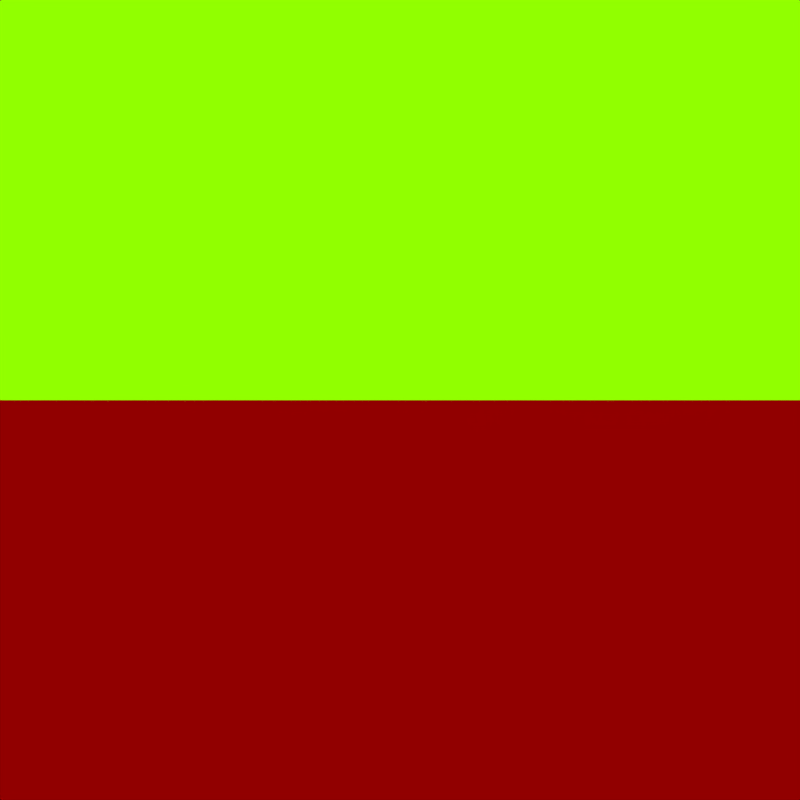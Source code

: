 # Source: image_alpha_channel_packed.blend  (saved by Blender 2.80.70; exported with 4.5.12 LTS)
import bpy
from mathutils import Matrix  # noqa: F401  (used for matrix-valued properties, if any)

bpy.ops.wm.read_factory_settings(use_empty=True)
scene = bpy.context.scene
scene.name = 'Scene'

# ---- collections
col_collection_1 = bpy.data.collections.new('Collection 1'); scene.collection.children.link(col_collection_1)

# ---- images (referenced by path relative to the original .blend; pixels are not part of the script)
import os
ASSET_DIR = os.environ.get("B2B_ASSET_DIR", "")  # directory of the original .blend (textures are referenced by path, not embedded)
HERE = os.path.dirname(os.path.abspath(__file__))  # packed textures are extracted next to this script under _unpacked/

def load_image(name, relpath, width, height, colorspace="sRGB"):
    """Load a texture the original file referenced (path relative to the .blend, or extracted next to this script)."""
    p = next((c for c in (os.path.join(HERE, relpath), os.path.join(ASSET_DIR, relpath)) if relpath and os.path.exists(c)), "")
    if p:
        img = bpy.data.images.load(p, check_existing=True)
        img.name = name
    else:  # same state as the original file: an image datablock whose file is absent (Cycles renders it pink)
        img = bpy.data.images.new(name, width, height)
        img.source = "FILE"
        img.filepath = "//" + (relpath or name)
    img.colorspace_settings.name = colorspace
    return img
img_candleglass_exr = load_image('CandleGlass.exr', 'textures/candle_glass.exr', 1024, 1024, 'Linear Rec.709')
img_candleglass_png = load_image('CandleGlass.png', 'textures/candle_glass.png', 1024, 1024, 'sRGB')

# ---- materials (node trees are filled in below, after node groups)
mat_material_001 = bpy.data.materials.new('Material.001')
mat_material_001.surface_render_method = 'BLENDED'
mat_material_001.blend_method = 'BLEND'
mat_material_001.diffuse_color = (0.1845, 0.1845, 0.1845, 1.0)
mat_material_001.roughness = 0.25
mat_material_002 = bpy.data.materials.new('Material.002')
mat_material_002.surface_render_method = 'BLENDED'
mat_material_002.blend_method = 'BLEND'
mat_material_002.diffuse_color = (0.1845, 0.1845, 0.1845, 1.0)
mat_material_002.roughness = 0.25
mat_material_004 = bpy.data.materials.new('Material.004')
mat_material_004.diffuse_color = (0.1845, 0.1845, 0.1845, 1.0)
mat_material_004.roughness = 0.25
mat_material_003 = bpy.data.materials.new('Material.003')
mat_material_003.diffuse_color = (0.1845, 0.1845, 0.1845, 1.0)
mat_material_003.roughness = 0.25

# ---- material node trees
mat_material_001.use_nodes = True; mat_material_001.node_tree.nodes.clear()
_N = mat_material_001.node_tree.nodes; _L = mat_material_001.node_tree.links
n0 = _N.new('ShaderNodeTexImage'); n0.name = 'Image Texture'; n0.location = (-441, 272)
n0.image = img_candleglass_exr
n1 = _N.new('ShaderNodeCombineColor'); n1.name = 'Combine RGB'; n1.location = (-103, 296)
n2 = _N.new('ShaderNodeEmission'); n2.name = 'Emission'; n2.location = (94, 333)
n3 = _N.new('ShaderNodeOutputMaterial'); n3.name = 'Material Output'; n3.location = (340, 353)
_L.new(n0.outputs[0], n1.inputs[0])
_L.new(n1.outputs[0], n2.inputs[0])
_L.new(n2.outputs[0], n3.inputs[0])
_L.new(n0.outputs[1], n1.inputs[1])
n3.is_active_output = True
mat_material_002.use_nodes = True; mat_material_002.node_tree.nodes.clear()
_N = mat_material_002.node_tree.nodes; _L = mat_material_002.node_tree.links
n0 = _N.new('ShaderNodeTexImage'); n0.name = 'Image Texture'; n0.location = (-441, 272)
n0.image = img_candleglass_png
n1 = _N.new('ShaderNodeCombineColor'); n1.name = 'Combine RGB'; n1.location = (-103, 296)
n2 = _N.new('ShaderNodeEmission'); n2.name = 'Emission'; n2.location = (94, 333)
n3 = _N.new('ShaderNodeOutputMaterial'); n3.name = 'Material Output'; n3.location = (340, 353)
_L.new(n0.outputs[0], n1.inputs[0])
_L.new(n1.outputs[0], n2.inputs[0])
_L.new(n2.outputs[0], n3.inputs[0])
_L.new(n0.outputs[1], n1.inputs[1])
n3.is_active_output = True
mat_material_004.use_nodes = True; mat_material_004.node_tree.nodes.clear()
_N = mat_material_004.node_tree.nodes; _L = mat_material_004.node_tree.links
n0 = _N.new('ShaderNodeTexImage'); n0.name = 'Image Texture'; n0.location = (-441, 272)
n0.image = img_candleglass_exr
n1 = _N.new('ShaderNodeCombineColor'); n1.name = 'Combine RGB'; n1.location = (-103, 296)
n2 = _N.new('ShaderNodeEmission'); n2.name = 'Emission'; n2.location = (94, 333)
n3 = _N.new('ShaderNodeOutputMaterial'); n3.name = 'Material Output'; n3.location = (340, 353)
_L.new(n0.outputs[0], n1.inputs[0])
_L.new(n1.outputs[0], n2.inputs[0])
_L.new(n2.outputs[0], n3.inputs[0])
n3.is_active_output = True
mat_material_003.use_nodes = True; mat_material_003.node_tree.nodes.clear()
_N = mat_material_003.node_tree.nodes; _L = mat_material_003.node_tree.links
n0 = _N.new('ShaderNodeTexImage'); n0.name = 'Image Texture'; n0.location = (-441, 272)
n0.image = img_candleglass_png
n1 = _N.new('ShaderNodeCombineColor'); n1.name = 'Combine RGB'; n1.location = (-103, 296)
n2 = _N.new('ShaderNodeEmission'); n2.name = 'Emission'; n2.location = (94, 333)
n3 = _N.new('ShaderNodeOutputMaterial'); n3.name = 'Material Output'; n3.location = (340, 353)
_L.new(n0.outputs[0], n1.inputs[0])
_L.new(n1.outputs[0], n2.inputs[0])
_L.new(n2.outputs[0], n3.inputs[0])
n3.is_active_output = True

# ---- world
world_world = bpy.data.worlds.new('World'); scene.world = world_world
world_world.use_nodes = True; world_world.node_tree.nodes.clear()
_N = world_world.node_tree.nodes; _L = world_world.node_tree.links
n0 = _N.new('ShaderNodeOutputWorld'); n0.name = 'World Output'; n0.location = (300, 300)
n1 = _N.new('ShaderNodeBackground'); n1.name = 'Background'; n1.location = (10, 300)
n2 = _N.new('ShaderNodeTexChecker'); n2.name = 'Checker Texture'; n2.location = (-180, 272)
n2.inputs[1].default_value = (0.07324, 0.07324, 0.07324, 1.0)
n2.inputs[2].default_value = (0.04446, 0.04446, 0.04446, 1.0)
n2.inputs[3].default_value = 30.0
n3 = _N.new('ShaderNodeTexCoord'); n3.name = 'Texture Coordinate'; n3.location = (-370, 356)
_L.new(n1.outputs[0], n0.inputs[0])
_L.new(n2.outputs[0], n1.inputs[0])
_L.new(n3.outputs[5], n2.inputs[0])
n0.is_active_output = True
world_world.use_sun_shadow = False
world_world.sun_shadow_jitter_overblur = 0.0

# ---- cameras
cam_camera = bpy.data.cameras.new('Camera')
cam_camera.clip_end = 100.0
cam_camera.lens = 35.0
cam_camera.sensor_width = 32.0
cam_camera.sensor_height = 18.0
cam_camera.ortho_scale = 7.314
cam_camera.dof.focus_distance = 0.0
cam_camera.dof.aperture_fstop = 5.6

# ---- meshes
me_plane = bpy.data.meshes.new('Plane')
me_plane.from_pydata([(-1.0, -1.0, 0.0), (1.0, -1.0, 0.0), (-1.0, 1.0, 0.0), (1.0, 1.0, 0.0)], [], [(0, 1, 3, 2)])
_uv = me_plane.uv_layers.new(name='UVMap')
_uv.uv.foreach_set('vector', [0.0, 0.0, 1.0, 0.0, 1.0, 1.0, 0.0, 1.0])
me_plane.materials.append(mat_material_001)
me_plane.use_remesh_preserve_volume = False
me_plane.use_remesh_preserve_attributes = False
me_plane.use_mirror_vertex_groups = False
me_plane.update()
me_plane_000 = bpy.data.meshes.new('Plane.000')
me_plane_000.from_pydata([(-1.0, -1.0, 0.0), (1.0, -1.0, 0.0), (-1.0, 1.0, 0.0), (1.0, 1.0, 0.0)], [], [(0, 1, 3, 2)])
_uv = me_plane_000.uv_layers.new(name='UVMap')
_uv.uv.foreach_set('vector', [0.0, 0.0, 1.0, 0.0, 1.0, 1.0, 0.0, 1.0])
me_plane_000.materials.append(mat_material_002)
me_plane_000.use_remesh_preserve_volume = False
me_plane_000.use_remesh_preserve_attributes = False
me_plane_000.use_mirror_vertex_groups = False
me_plane_000.update()
me_plane_002 = bpy.data.meshes.new('Plane.002')
me_plane_002.from_pydata([(-1.0, -1.0, 0.0), (1.0, -1.0, 0.0), (-1.0, 1.0, 0.0), (1.0, 1.0, 0.0)], [], [(0, 1, 3, 2)])
_uv = me_plane_002.uv_layers.new(name='UVMap')
_uv.uv.foreach_set('vector', [0.0, 0.0, 1.0, 0.0, 1.0, 1.0, 0.0, 1.0])
me_plane_002.materials.append(mat_material_004)
me_plane_002.use_remesh_preserve_volume = False
me_plane_002.use_remesh_preserve_attributes = False
me_plane_002.use_mirror_vertex_groups = False
me_plane_002.update()
me_plane_003 = bpy.data.meshes.new('Plane.003')
me_plane_003.from_pydata([(-1.0, -1.0, 0.0), (1.0, -1.0, 0.0), (-1.0, 1.0, 0.0), (1.0, 1.0, 0.0)], [], [(0, 1, 3, 2)])
_uv = me_plane_003.uv_layers.new(name='UVMap')
_uv.uv.foreach_set('vector', [0.0, 0.0, 1.0, 0.0, 1.0, 1.0, 0.0, 1.0])
me_plane_003.materials.append(mat_material_003)
me_plane_003.use_remesh_preserve_volume = False
me_plane_003.use_remesh_preserve_attributes = False
me_plane_003.use_mirror_vertex_groups = False
me_plane_003.update()

# ---- objects
ob_plane = bpy.data.objects.new('Plane', me_plane)
ob_plane_001 = bpy.data.objects.new('Plane.001', me_plane_000)
ob_plane_002 = bpy.data.objects.new('Plane.002', me_plane_002)
ob_plane_003 = bpy.data.objects.new('Plane.003', me_plane_003)
ob_camera = bpy.data.objects.new('Camera', cam_camera)

# ---- transforms, parenting, visibility, modifiers, constraints
ob_plane.location = (-2.0, -1.143, 1.143)
ob_plane.rotation_euler = (1.571, 7.55e-08, 1.571)
ob_plane.scale = (1.143, 1.143, 1.143)
ob_plane.lineart.crease_threshold = 0.0
ob_plane_001.location = (-2.0, 1.143, 1.143)
ob_plane_001.rotation_euler = (1.571, 7.55e-08, 1.571)
ob_plane_001.scale = (1.143, 1.143, 1.143)
ob_plane_001.lineart.crease_threshold = 0.0
ob_plane_002.location = (-2.0, -1.143, -1.143)
ob_plane_002.rotation_euler = (1.571, 7.55e-08, 1.571)
ob_plane_002.scale = (1.143, 1.143, 1.143)
ob_plane_002.lineart.crease_threshold = 0.0
ob_plane_003.location = (-2.0, 1.143, -1.143)
ob_plane_003.rotation_euler = (1.571, 7.55e-08, 1.571)
ob_plane_003.scale = (1.143, 1.143, 1.143)
ob_plane_003.lineart.crease_threshold = 0.0
ob_camera.location = (2.958, -8.928e-08, -1.542e-07)
ob_camera.rotation_euler = (1.571, 7.55e-08, 1.571)
ob_camera.lock_rotations_4d = False
ob_camera.empty_display_type = 'ARROWS'
ob_camera.color = (0.0, 0.0, 0.0, 0.0)
ob_camera.display_type = 'WIRE'
ob_camera.lineart.crease_threshold = 0.0

# ---- collection membership
scene.collection.objects.link(ob_plane)
scene.collection.objects.link(ob_plane_001)
scene.collection.objects.link(ob_plane_002)
scene.collection.objects.link(ob_plane_003)
col_collection_1.objects.link(ob_camera)

# ---- scene / render settings (as saved in the file)
scene.camera = ob_camera
scene.frame_start = 1; scene.frame_end = 250; scene.frame_set(1)
scene.render.engine = 'CYCLES'
scene.render.image_settings.color_mode = 'RGB'
scene.render.resolution_x = 256
scene.render.resolution_y = 256
scene.render.dither_intensity = 0.0
scene.render.use_border = True
scene.render.bake_margin = 2
scene.render.bake_bias = 0.0
scene.cycles.use_denoising = False
scene.cycles.samples = 16
scene.cycles.sampling_pattern = 'TABULATED_SOBOL'
scene.cycles.light_sampling_threshold = 0.0
scene.cycles.use_adaptive_sampling = False
scene.cycles.use_light_tree = False
scene.cycles.blur_glossy = 0.0
scene.cycles.pixel_filter_type = 'GAUSSIAN'
scene.cycles.sample_clamp_indirect = 0.0
scene.view_settings.view_transform = 'Standard'
bpy.context.view_layer.update()
